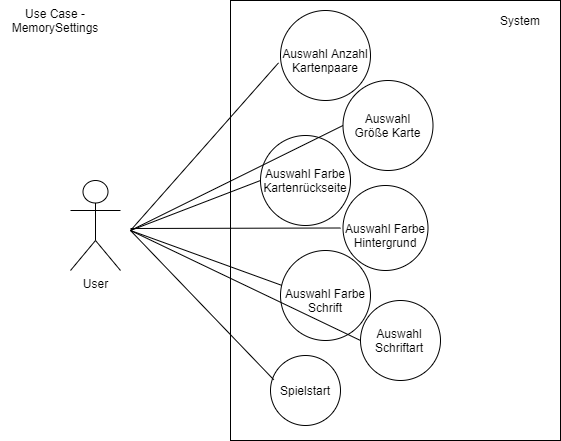

The diagram above was exported from draw.io. Its source (the exported page's mxGraphModel, read from the mxfile embedded in the PNG):
<mxGraphModel dx="1038" dy="607" grid="1" gridSize="10" guides="1" tooltips="1" connect="1" arrows="1" fold="1" page="1" pageScale="1" pageWidth="1654" pageHeight="1169" math="0" shadow="0">
  <root>
    <mxCell id="0" />
    <mxCell id="1" parent="0" />
    <mxCell id="iuW1l4g6HshXRIY89bJw-2" value="" style="rounded=0;whiteSpace=wrap;html=1;" vertex="1" parent="1">
      <mxGeometry x="270" y="30" width="330" height="440" as="geometry" />
    </mxCell>
    <mxCell id="iuW1l4g6HshXRIY89bJw-16" value="" style="ellipse;whiteSpace=wrap;html=1;aspect=fixed;" vertex="1" parent="1">
      <mxGeometry x="400" y="330" width="80" height="80" as="geometry" />
    </mxCell>
    <mxCell id="iuW1l4g6HshXRIY89bJw-15" value="" style="ellipse;whiteSpace=wrap;html=1;aspect=fixed;" vertex="1" parent="1">
      <mxGeometry x="320" y="280" width="90" height="90" as="geometry" />
    </mxCell>
    <mxCell id="iuW1l4g6HshXRIY89bJw-14" value="" style="ellipse;whiteSpace=wrap;html=1;aspect=fixed;" vertex="1" parent="1">
      <mxGeometry x="382.5" y="215" width="85" height="85" as="geometry" />
    </mxCell>
    <mxCell id="iuW1l4g6HshXRIY89bJw-13" value="" style="ellipse;whiteSpace=wrap;html=1;aspect=fixed;" vertex="1" parent="1">
      <mxGeometry x="300" y="165" width="90" height="90" as="geometry" />
    </mxCell>
    <mxCell id="iuW1l4g6HshXRIY89bJw-12" value="" style="ellipse;whiteSpace=wrap;html=1;aspect=fixed;" vertex="1" parent="1">
      <mxGeometry x="382.5" y="110" width="90" height="90" as="geometry" />
    </mxCell>
    <mxCell id="iuW1l4g6HshXRIY89bJw-11" value="" style="ellipse;whiteSpace=wrap;html=1;aspect=fixed;" vertex="1" parent="1">
      <mxGeometry x="320" y="40" width="90" height="90" as="geometry" />
    </mxCell>
    <mxCell id="iuW1l4g6HshXRIY89bJw-10" value="" style="ellipse;whiteSpace=wrap;html=1;aspect=fixed;" vertex="1" parent="1">
      <mxGeometry x="310" y="385" width="70" height="70" as="geometry" />
    </mxCell>
    <mxCell id="iuW1l4g6HshXRIY89bJw-1" value="User" style="shape=umlActor;verticalLabelPosition=bottom;verticalAlign=top;html=1;outlineConnect=0;" vertex="1" parent="1">
      <mxGeometry x="110" y="210" width="50" height="90" as="geometry" />
    </mxCell>
    <mxCell id="iuW1l4g6HshXRIY89bJw-3" value="Auswahl Anzahl Kartenpaare" style="text;html=1;strokeColor=none;fillColor=none;align=center;verticalAlign=middle;whiteSpace=wrap;rounded=0;" vertex="1" parent="1">
      <mxGeometry x="320" y="80" width="90" height="20" as="geometry" />
    </mxCell>
    <mxCell id="iuW1l4g6HshXRIY89bJw-4" value="Auswahl Größe Karte" style="text;html=1;strokeColor=none;fillColor=none;align=center;verticalAlign=middle;whiteSpace=wrap;rounded=0;" vertex="1" parent="1">
      <mxGeometry x="390" y="145" width="75" height="20" as="geometry" />
    </mxCell>
    <mxCell id="iuW1l4g6HshXRIY89bJw-5" value="Auswahl Farbe Kartenrückseite" style="text;html=1;strokeColor=none;fillColor=none;align=center;verticalAlign=middle;whiteSpace=wrap;rounded=0;" vertex="1" parent="1">
      <mxGeometry x="310" y="200" width="70" height="20" as="geometry" />
    </mxCell>
    <mxCell id="iuW1l4g6HshXRIY89bJw-6" value="Auswahl Farbe Hintergrund" style="text;html=1;strokeColor=none;fillColor=none;align=center;verticalAlign=middle;whiteSpace=wrap;rounded=0;" vertex="1" parent="1">
      <mxGeometry x="380" y="250" width="90" height="30" as="geometry" />
    </mxCell>
    <mxCell id="iuW1l4g6HshXRIY89bJw-7" value="Auswahl Farbe Schrift" style="text;html=1;strokeColor=none;fillColor=none;align=center;verticalAlign=middle;whiteSpace=wrap;rounded=0;" vertex="1" parent="1">
      <mxGeometry x="310" y="320" width="110" height="20" as="geometry" />
    </mxCell>
    <mxCell id="iuW1l4g6HshXRIY89bJw-8" value="Auswahl Schriftart" style="text;html=1;strokeColor=none;fillColor=none;align=center;verticalAlign=middle;whiteSpace=wrap;rounded=0;" vertex="1" parent="1">
      <mxGeometry x="419" y="360" width="40" height="20" as="geometry" />
    </mxCell>
    <mxCell id="iuW1l4g6HshXRIY89bJw-9" value="Spielstart" style="text;html=1;strokeColor=none;fillColor=none;align=center;verticalAlign=middle;whiteSpace=wrap;rounded=0;" vertex="1" parent="1">
      <mxGeometry x="325" y="410" width="40" height="20" as="geometry" />
    </mxCell>
    <mxCell id="iuW1l4g6HshXRIY89bJw-18" value="" style="endArrow=none;html=1;entryX=-0.022;entryY=0.582;entryDx=0;entryDy=0;entryPerimeter=0;" edge="1" parent="1" target="iuW1l4g6HshXRIY89bJw-11">
      <mxGeometry width="50" height="50" relative="1" as="geometry">
        <mxPoint x="170" y="260" as="sourcePoint" />
        <mxPoint x="640" y="240" as="targetPoint" />
      </mxGeometry>
    </mxCell>
    <mxCell id="iuW1l4g6HshXRIY89bJw-19" value="" style="endArrow=none;html=1;exitX=0;exitY=0.5;exitDx=0;exitDy=0;" edge="1" parent="1" source="iuW1l4g6HshXRIY89bJw-12">
      <mxGeometry width="50" height="50" relative="1" as="geometry">
        <mxPoint x="590" y="290" as="sourcePoint" />
        <mxPoint x="170" y="260" as="targetPoint" />
      </mxGeometry>
    </mxCell>
    <mxCell id="iuW1l4g6HshXRIY89bJw-20" value="" style="endArrow=none;html=1;exitX=0;exitY=0.5;exitDx=0;exitDy=0;" edge="1" parent="1" source="iuW1l4g6HshXRIY89bJw-13">
      <mxGeometry width="50" height="50" relative="1" as="geometry">
        <mxPoint x="590" y="290" as="sourcePoint" />
        <mxPoint x="170" y="260" as="targetPoint" />
      </mxGeometry>
    </mxCell>
    <mxCell id="iuW1l4g6HshXRIY89bJw-21" value="" style="endArrow=none;html=1;exitX=0;exitY=0.25;exitDx=0;exitDy=0;" edge="1" parent="1" source="iuW1l4g6HshXRIY89bJw-6">
      <mxGeometry width="50" height="50" relative="1" as="geometry">
        <mxPoint x="590" y="290" as="sourcePoint" />
        <mxPoint x="170" y="258" as="targetPoint" />
      </mxGeometry>
    </mxCell>
    <mxCell id="iuW1l4g6HshXRIY89bJw-22" value="" style="endArrow=none;html=1;exitX=0.013;exitY=0.387;exitDx=0;exitDy=0;exitPerimeter=0;" edge="1" parent="1" source="iuW1l4g6HshXRIY89bJw-15">
      <mxGeometry width="50" height="50" relative="1" as="geometry">
        <mxPoint x="590" y="290" as="sourcePoint" />
        <mxPoint x="170" y="260" as="targetPoint" />
      </mxGeometry>
    </mxCell>
    <mxCell id="iuW1l4g6HshXRIY89bJw-23" value="" style="endArrow=none;html=1;exitX=0;exitY=0.5;exitDx=0;exitDy=0;" edge="1" parent="1" source="iuW1l4g6HshXRIY89bJw-16">
      <mxGeometry width="50" height="50" relative="1" as="geometry">
        <mxPoint x="590" y="290" as="sourcePoint" />
        <mxPoint x="170" y="260" as="targetPoint" />
      </mxGeometry>
    </mxCell>
    <mxCell id="iuW1l4g6HshXRIY89bJw-24" value="" style="endArrow=none;html=1;exitX=0.046;exitY=0.346;exitDx=0;exitDy=0;exitPerimeter=0;" edge="1" parent="1" source="iuW1l4g6HshXRIY89bJw-10">
      <mxGeometry width="50" height="50" relative="1" as="geometry">
        <mxPoint x="590" y="290" as="sourcePoint" />
        <mxPoint x="170" y="260" as="targetPoint" />
      </mxGeometry>
    </mxCell>
    <mxCell id="iuW1l4g6HshXRIY89bJw-25" value="Use Case - MemorySettings" style="text;html=1;strokeColor=none;fillColor=none;align=center;verticalAlign=middle;whiteSpace=wrap;rounded=0;" vertex="1" parent="1">
      <mxGeometry x="40" y="40" width="110" height="20" as="geometry" />
    </mxCell>
    <mxCell id="iuW1l4g6HshXRIY89bJw-26" value="System" style="text;html=1;strokeColor=none;fillColor=none;align=center;verticalAlign=middle;whiteSpace=wrap;rounded=0;" vertex="1" parent="1">
      <mxGeometry x="540" y="40" width="40" height="20" as="geometry" />
    </mxCell>
  </root>
</mxGraphModel>